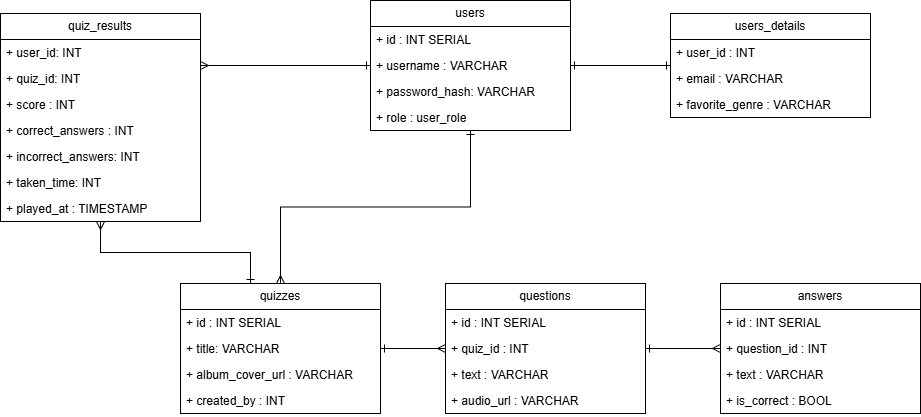

The diagram above was exported from draw.io. Its source (the exported page's mxGraphModel, read from the mxfile embedded in the PNG):
<mxGraphModel dx="1412" dy="771" grid="1" gridSize="10" guides="1" tooltips="1" connect="1" arrows="1" fold="1" page="1" pageScale="1" pageWidth="1169" pageHeight="1654" math="0" shadow="0">
  <root>
    <mxCell id="0" />
    <mxCell id="1" parent="0" />
    <mxCell id="5XKo8Zmh-esmMjKPNs8x-37" edge="1" parent="1" source="5XKo8Zmh-esmMjKPNs8x-1" style="edgeStyle=orthogonalEdgeStyle;rounded=0;orthogonalLoop=1;jettySize=auto;html=1;endArrow=ERone;endFill=0;startArrow=ERone;startFill=0;" target="5XKo8Zmh-esmMjKPNs8x-5">
      <mxGeometry relative="1" as="geometry" />
    </mxCell>
    <mxCell id="5XKo8Zmh-esmMjKPNs8x-42" edge="1" parent="1" source="5XKo8Zmh-esmMjKPNs8x-1" style="edgeStyle=orthogonalEdgeStyle;rounded=0;orthogonalLoop=1;jettySize=auto;html=1;entryX=0.5;entryY=0;entryDx=0;entryDy=0;strokeColor=default;align=center;verticalAlign=middle;fontFamily=Helvetica;fontSize=11;fontColor=default;labelBackgroundColor=default;startArrow=ERone;startFill=0;endArrow=ERmany;endFill=0;" target="5XKo8Zmh-esmMjKPNs8x-10">
      <mxGeometry relative="1" as="geometry" />
    </mxCell>
    <mxCell id="5XKo8Zmh-esmMjKPNs8x-43" edge="1" parent="1" source="5XKo8Zmh-esmMjKPNs8x-1" style="edgeStyle=orthogonalEdgeStyle;rounded=0;orthogonalLoop=1;jettySize=auto;html=1;strokeColor=default;align=center;verticalAlign=middle;fontFamily=Helvetica;fontSize=11;fontColor=default;labelBackgroundColor=default;startArrow=ERone;startFill=0;endArrow=ERmany;endFill=0;" target="5XKo8Zmh-esmMjKPNs8x-26">
      <mxGeometry relative="1" as="geometry">
        <Array as="points">
          <mxPoint x="290" y="212" />
          <mxPoint x="290" y="212" />
        </Array>
      </mxGeometry>
    </mxCell>
    <mxCell id="5XKo8Zmh-esmMjKPNs8x-1" parent="1" style="swimlane;fontStyle=0;childLayout=stackLayout;horizontal=1;startSize=26;fillColor=none;horizontalStack=0;resizeParent=1;resizeParentMax=0;resizeLast=0;collapsible=1;marginBottom=0;whiteSpace=wrap;html=1;" value="users" vertex="1">
      <mxGeometry height="130" width="200" x="410" y="147" as="geometry" />
    </mxCell>
    <mxCell id="5XKo8Zmh-esmMjKPNs8x-9" parent="5XKo8Zmh-esmMjKPNs8x-1" style="text;strokeColor=none;fillColor=none;align=left;verticalAlign=top;spacingLeft=4;spacingRight=4;overflow=hidden;rotatable=0;points=[[0,0.5],[1,0.5]];portConstraint=eastwest;whiteSpace=wrap;html=1;" value="+ id : INT SERIAL" vertex="1">
      <mxGeometry height="26" width="200" y="26" as="geometry" />
    </mxCell>
    <mxCell id="5XKo8Zmh-esmMjKPNs8x-2" parent="5XKo8Zmh-esmMjKPNs8x-1" style="text;strokeColor=none;fillColor=none;align=left;verticalAlign=top;spacingLeft=4;spacingRight=4;overflow=hidden;rotatable=0;points=[[0,0.5],[1,0.5]];portConstraint=eastwest;whiteSpace=wrap;html=1;" value="+ username : VARCHAR" vertex="1">
      <mxGeometry height="26" width="200" y="52" as="geometry" />
    </mxCell>
    <mxCell id="5XKo8Zmh-esmMjKPNs8x-3" parent="5XKo8Zmh-esmMjKPNs8x-1" style="text;strokeColor=none;fillColor=none;align=left;verticalAlign=top;spacingLeft=4;spacingRight=4;overflow=hidden;rotatable=0;points=[[0,0.5],[1,0.5]];portConstraint=eastwest;whiteSpace=wrap;html=1;" value="+ password_hash: VARCHAR" vertex="1">
      <mxGeometry height="26" width="200" y="78" as="geometry" />
    </mxCell>
    <mxCell id="5XKo8Zmh-esmMjKPNs8x-4" parent="5XKo8Zmh-esmMjKPNs8x-1" style="text;strokeColor=none;fillColor=none;align=left;verticalAlign=top;spacingLeft=4;spacingRight=4;overflow=hidden;rotatable=0;points=[[0,0.5],[1,0.5]];portConstraint=eastwest;whiteSpace=wrap;html=1;" value="+ role : user_role" vertex="1">
      <mxGeometry height="26" width="200" y="104" as="geometry" />
    </mxCell>
    <mxCell id="5XKo8Zmh-esmMjKPNs8x-5" parent="1" style="swimlane;fontStyle=0;childLayout=stackLayout;horizontal=1;startSize=26;fillColor=none;horizontalStack=0;resizeParent=1;resizeParentMax=0;resizeLast=0;collapsible=1;marginBottom=0;whiteSpace=wrap;html=1;" value="users_details" vertex="1">
      <mxGeometry height="104" width="200" x="710" y="160" as="geometry" />
    </mxCell>
    <mxCell id="5XKo8Zmh-esmMjKPNs8x-6" parent="5XKo8Zmh-esmMjKPNs8x-5" style="text;strokeColor=none;fillColor=none;align=left;verticalAlign=top;spacingLeft=4;spacingRight=4;overflow=hidden;rotatable=0;points=[[0,0.5],[1,0.5]];portConstraint=eastwest;whiteSpace=wrap;html=1;" value="+ user_id : INT" vertex="1">
      <mxGeometry height="26" width="200" y="26" as="geometry" />
    </mxCell>
    <mxCell id="5XKo8Zmh-esmMjKPNs8x-7" parent="5XKo8Zmh-esmMjKPNs8x-5" style="text;strokeColor=none;fillColor=none;align=left;verticalAlign=top;spacingLeft=4;spacingRight=4;overflow=hidden;rotatable=0;points=[[0,0.5],[1,0.5]];portConstraint=eastwest;whiteSpace=wrap;html=1;" value="+ email : VARCHAR" vertex="1">
      <mxGeometry height="26" width="200" y="52" as="geometry" />
    </mxCell>
    <mxCell id="5XKo8Zmh-esmMjKPNs8x-8" parent="5XKo8Zmh-esmMjKPNs8x-5" style="text;strokeColor=none;fillColor=none;align=left;verticalAlign=top;spacingLeft=4;spacingRight=4;overflow=hidden;rotatable=0;points=[[0,0.5],[1,0.5]];portConstraint=eastwest;whiteSpace=wrap;html=1;" value="+ favorite_genre : VARCHAR" vertex="1">
      <mxGeometry height="26" width="200" y="78" as="geometry" />
    </mxCell>
    <mxCell id="5XKo8Zmh-esmMjKPNs8x-38" edge="1" parent="1" source="5XKo8Zmh-esmMjKPNs8x-10" style="edgeStyle=orthogonalEdgeStyle;rounded=0;orthogonalLoop=1;jettySize=auto;html=1;strokeColor=default;align=center;verticalAlign=middle;fontFamily=Helvetica;fontSize=11;fontColor=default;labelBackgroundColor=default;startArrow=ERone;startFill=0;endArrow=ERmany;endFill=0;" target="5XKo8Zmh-esmMjKPNs8x-15">
      <mxGeometry relative="1" as="geometry" />
    </mxCell>
    <mxCell id="5XKo8Zmh-esmMjKPNs8x-44" edge="1" parent="1" source="5XKo8Zmh-esmMjKPNs8x-10" style="edgeStyle=orthogonalEdgeStyle;rounded=0;orthogonalLoop=1;jettySize=auto;html=1;strokeColor=default;align=center;verticalAlign=middle;fontFamily=Helvetica;fontSize=11;fontColor=default;labelBackgroundColor=default;startArrow=ERone;startFill=0;endArrow=ERmany;endFill=0;" target="5XKo8Zmh-esmMjKPNs8x-26">
      <mxGeometry relative="1" as="geometry">
        <Array as="points">
          <mxPoint x="290" y="399" />
          <mxPoint x="140" y="399" />
        </Array>
      </mxGeometry>
    </mxCell>
    <mxCell id="5XKo8Zmh-esmMjKPNs8x-10" parent="1" style="swimlane;fontStyle=0;childLayout=stackLayout;horizontal=1;startSize=26;fillColor=none;horizontalStack=0;resizeParent=1;resizeParentMax=0;resizeLast=0;collapsible=1;marginBottom=0;whiteSpace=wrap;html=1;" value="quizzes" vertex="1">
      <mxGeometry height="130" width="200" x="220" y="430" as="geometry" />
    </mxCell>
    <mxCell id="5XKo8Zmh-esmMjKPNs8x-11" parent="5XKo8Zmh-esmMjKPNs8x-10" style="text;strokeColor=none;fillColor=none;align=left;verticalAlign=top;spacingLeft=4;spacingRight=4;overflow=hidden;rotatable=0;points=[[0,0.5],[1,0.5]];portConstraint=eastwest;whiteSpace=wrap;html=1;" value="+ id : INT SERIAL" vertex="1">
      <mxGeometry height="26" width="200" y="26" as="geometry" />
    </mxCell>
    <mxCell id="5XKo8Zmh-esmMjKPNs8x-12" parent="5XKo8Zmh-esmMjKPNs8x-10" style="text;strokeColor=none;fillColor=none;align=left;verticalAlign=top;spacingLeft=4;spacingRight=4;overflow=hidden;rotatable=0;points=[[0,0.5],[1,0.5]];portConstraint=eastwest;whiteSpace=wrap;html=1;" value="+ title: VARCHAR" vertex="1">
      <mxGeometry height="26" width="200" y="52" as="geometry" />
    </mxCell>
    <mxCell id="5XKo8Zmh-esmMjKPNs8x-13" parent="5XKo8Zmh-esmMjKPNs8x-10" style="text;strokeColor=none;fillColor=none;align=left;verticalAlign=top;spacingLeft=4;spacingRight=4;overflow=hidden;rotatable=0;points=[[0,0.5],[1,0.5]];portConstraint=eastwest;whiteSpace=wrap;html=1;" value="+ album_cover_url : VARCHAR" vertex="1">
      <mxGeometry height="26" width="200" y="78" as="geometry" />
    </mxCell>
    <mxCell id="5XKo8Zmh-esmMjKPNs8x-19" parent="5XKo8Zmh-esmMjKPNs8x-10" style="text;strokeColor=none;fillColor=none;align=left;verticalAlign=top;spacingLeft=4;spacingRight=4;overflow=hidden;rotatable=0;points=[[0,0.5],[1,0.5]];portConstraint=eastwest;whiteSpace=wrap;html=1;" value="+ created_by : INT" vertex="1">
      <mxGeometry height="26" width="200" y="104" as="geometry" />
    </mxCell>
    <mxCell id="5XKo8Zmh-esmMjKPNs8x-39" edge="1" parent="1" source="5XKo8Zmh-esmMjKPNs8x-15" style="edgeStyle=orthogonalEdgeStyle;rounded=0;orthogonalLoop=1;jettySize=auto;html=1;strokeColor=default;align=center;verticalAlign=middle;fontFamily=Helvetica;fontSize=11;fontColor=default;labelBackgroundColor=default;startArrow=ERone;startFill=0;endArrow=ERmany;endFill=0;" target="5XKo8Zmh-esmMjKPNs8x-21">
      <mxGeometry relative="1" as="geometry" />
    </mxCell>
    <mxCell id="5XKo8Zmh-esmMjKPNs8x-15" parent="1" style="swimlane;fontStyle=0;childLayout=stackLayout;horizontal=1;startSize=26;fillColor=none;horizontalStack=0;resizeParent=1;resizeParentMax=0;resizeLast=0;collapsible=1;marginBottom=0;whiteSpace=wrap;html=1;" value="questions" vertex="1">
      <mxGeometry height="130" width="200" x="485" y="430" as="geometry" />
    </mxCell>
    <mxCell id="5XKo8Zmh-esmMjKPNs8x-16" parent="5XKo8Zmh-esmMjKPNs8x-15" style="text;strokeColor=none;fillColor=none;align=left;verticalAlign=top;spacingLeft=4;spacingRight=4;overflow=hidden;rotatable=0;points=[[0,0.5],[1,0.5]];portConstraint=eastwest;whiteSpace=wrap;html=1;" value="+ id : INT SERIAL" vertex="1">
      <mxGeometry height="26" width="200" y="26" as="geometry" />
    </mxCell>
    <mxCell id="5XKo8Zmh-esmMjKPNs8x-17" parent="5XKo8Zmh-esmMjKPNs8x-15" style="text;strokeColor=none;fillColor=none;align=left;verticalAlign=top;spacingLeft=4;spacingRight=4;overflow=hidden;rotatable=0;points=[[0,0.5],[1,0.5]];portConstraint=eastwest;whiteSpace=wrap;html=1;" value="+ quiz_id : INT" vertex="1">
      <mxGeometry height="26" width="200" y="52" as="geometry" />
    </mxCell>
    <mxCell id="5XKo8Zmh-esmMjKPNs8x-18" parent="5XKo8Zmh-esmMjKPNs8x-15" style="text;strokeColor=none;fillColor=none;align=left;verticalAlign=top;spacingLeft=4;spacingRight=4;overflow=hidden;rotatable=0;points=[[0,0.5],[1,0.5]];portConstraint=eastwest;whiteSpace=wrap;html=1;" value="+ text : VARCHAR" vertex="1">
      <mxGeometry height="26" width="200" y="78" as="geometry" />
    </mxCell>
    <mxCell id="5XKo8Zmh-esmMjKPNs8x-20" parent="5XKo8Zmh-esmMjKPNs8x-15" style="text;strokeColor=none;fillColor=none;align=left;verticalAlign=top;spacingLeft=4;spacingRight=4;overflow=hidden;rotatable=0;points=[[0,0.5],[1,0.5]];portConstraint=eastwest;whiteSpace=wrap;html=1;" value="+ audio_url : VARCHAR" vertex="1">
      <mxGeometry height="26" width="200" y="104" as="geometry" />
    </mxCell>
    <mxCell id="5XKo8Zmh-esmMjKPNs8x-21" parent="1" style="swimlane;fontStyle=0;childLayout=stackLayout;horizontal=1;startSize=26;fillColor=none;horizontalStack=0;resizeParent=1;resizeParentMax=0;resizeLast=0;collapsible=1;marginBottom=0;whiteSpace=wrap;html=1;" value="answers" vertex="1">
      <mxGeometry height="130" width="200" x="760" y="430" as="geometry" />
    </mxCell>
    <mxCell id="5XKo8Zmh-esmMjKPNs8x-22" parent="5XKo8Zmh-esmMjKPNs8x-21" style="text;strokeColor=none;fillColor=none;align=left;verticalAlign=top;spacingLeft=4;spacingRight=4;overflow=hidden;rotatable=0;points=[[0,0.5],[1,0.5]];portConstraint=eastwest;whiteSpace=wrap;html=1;" value="+ id : INT SERIAL" vertex="1">
      <mxGeometry height="26" width="200" y="26" as="geometry" />
    </mxCell>
    <mxCell id="5XKo8Zmh-esmMjKPNs8x-23" parent="5XKo8Zmh-esmMjKPNs8x-21" style="text;strokeColor=none;fillColor=none;align=left;verticalAlign=top;spacingLeft=4;spacingRight=4;overflow=hidden;rotatable=0;points=[[0,0.5],[1,0.5]];portConstraint=eastwest;whiteSpace=wrap;html=1;" value="+ question_id : INT" vertex="1">
      <mxGeometry height="26" width="200" y="52" as="geometry" />
    </mxCell>
    <mxCell id="5XKo8Zmh-esmMjKPNs8x-24" parent="5XKo8Zmh-esmMjKPNs8x-21" style="text;strokeColor=none;fillColor=none;align=left;verticalAlign=top;spacingLeft=4;spacingRight=4;overflow=hidden;rotatable=0;points=[[0,0.5],[1,0.5]];portConstraint=eastwest;whiteSpace=wrap;html=1;" value="+ text : VARCHAR" vertex="1">
      <mxGeometry height="26" width="200" y="78" as="geometry" />
    </mxCell>
    <mxCell id="5XKo8Zmh-esmMjKPNs8x-25" parent="5XKo8Zmh-esmMjKPNs8x-21" style="text;strokeColor=none;fillColor=none;align=left;verticalAlign=top;spacingLeft=4;spacingRight=4;overflow=hidden;rotatable=0;points=[[0,0.5],[1,0.5]];portConstraint=eastwest;whiteSpace=wrap;html=1;" value="+ is_correct : BOOL" vertex="1">
      <mxGeometry height="26" width="200" y="104" as="geometry" />
    </mxCell>
    <mxCell id="5XKo8Zmh-esmMjKPNs8x-26" parent="1" style="swimlane;fontStyle=0;childLayout=stackLayout;horizontal=1;startSize=26;fillColor=none;horizontalStack=0;resizeParent=1;resizeParentMax=0;resizeLast=0;collapsible=1;marginBottom=0;whiteSpace=wrap;html=1;" value="quiz_results" vertex="1">
      <mxGeometry height="208" width="200" x="40" y="160" as="geometry" />
    </mxCell>
    <mxCell id="5XKo8Zmh-esmMjKPNs8x-27" parent="5XKo8Zmh-esmMjKPNs8x-26" style="text;strokeColor=none;fillColor=none;align=left;verticalAlign=top;spacingLeft=4;spacingRight=4;overflow=hidden;rotatable=0;points=[[0,0.5],[1,0.5]];portConstraint=eastwest;whiteSpace=wrap;html=1;" value="+ user_id: INT" vertex="1">
      <mxGeometry height="26" width="200" y="26" as="geometry" />
    </mxCell>
    <mxCell id="5XKo8Zmh-esmMjKPNs8x-31" parent="5XKo8Zmh-esmMjKPNs8x-26" style="text;strokeColor=none;fillColor=none;align=left;verticalAlign=top;spacingLeft=4;spacingRight=4;overflow=hidden;rotatable=0;points=[[0,0.5],[1,0.5]];portConstraint=eastwest;whiteSpace=wrap;html=1;" value="+ quiz_id: INT" vertex="1">
      <mxGeometry height="26" width="200" y="52" as="geometry" />
    </mxCell>
    <mxCell id="5XKo8Zmh-esmMjKPNs8x-28" parent="5XKo8Zmh-esmMjKPNs8x-26" style="text;strokeColor=none;fillColor=none;align=left;verticalAlign=top;spacingLeft=4;spacingRight=4;overflow=hidden;rotatable=0;points=[[0,0.5],[1,0.5]];portConstraint=eastwest;whiteSpace=wrap;html=1;" value="+ score : INT" vertex="1">
      <mxGeometry height="26" width="200" y="78" as="geometry" />
    </mxCell>
    <mxCell id="5XKo8Zmh-esmMjKPNs8x-32" parent="5XKo8Zmh-esmMjKPNs8x-26" style="text;strokeColor=none;fillColor=none;align=left;verticalAlign=top;spacingLeft=4;spacingRight=4;overflow=hidden;rotatable=0;points=[[0,0.5],[1,0.5]];portConstraint=eastwest;whiteSpace=wrap;html=1;" value="+ correct_answers : INT" vertex="1">
      <mxGeometry height="26" width="200" y="104" as="geometry" />
    </mxCell>
    <mxCell id="5XKo8Zmh-esmMjKPNs8x-33" parent="5XKo8Zmh-esmMjKPNs8x-26" style="text;strokeColor=none;fillColor=none;align=left;verticalAlign=top;spacingLeft=4;spacingRight=4;overflow=hidden;rotatable=0;points=[[0,0.5],[1,0.5]];portConstraint=eastwest;whiteSpace=wrap;html=1;" value="+ incorrect_answers: INT" vertex="1">
      <mxGeometry height="26" width="200" y="130" as="geometry" />
    </mxCell>
    <mxCell id="5XKo8Zmh-esmMjKPNs8x-34" parent="5XKo8Zmh-esmMjKPNs8x-26" style="text;strokeColor=none;fillColor=none;align=left;verticalAlign=top;spacingLeft=4;spacingRight=4;overflow=hidden;rotatable=0;points=[[0,0.5],[1,0.5]];portConstraint=eastwest;whiteSpace=wrap;html=1;" value="+ taken_time: INT" vertex="1">
      <mxGeometry height="26" width="200" y="156" as="geometry" />
    </mxCell>
    <mxCell id="5XKo8Zmh-esmMjKPNs8x-35" parent="5XKo8Zmh-esmMjKPNs8x-26" style="text;strokeColor=none;fillColor=none;align=left;verticalAlign=top;spacingLeft=4;spacingRight=4;overflow=hidden;rotatable=0;points=[[0,0.5],[1,0.5]];portConstraint=eastwest;whiteSpace=wrap;html=1;" value="+ played_at : TIMESTAMP" vertex="1">
      <mxGeometry height="26" width="200" y="182" as="geometry" />
    </mxCell>
  </root>
</mxGraphModel>